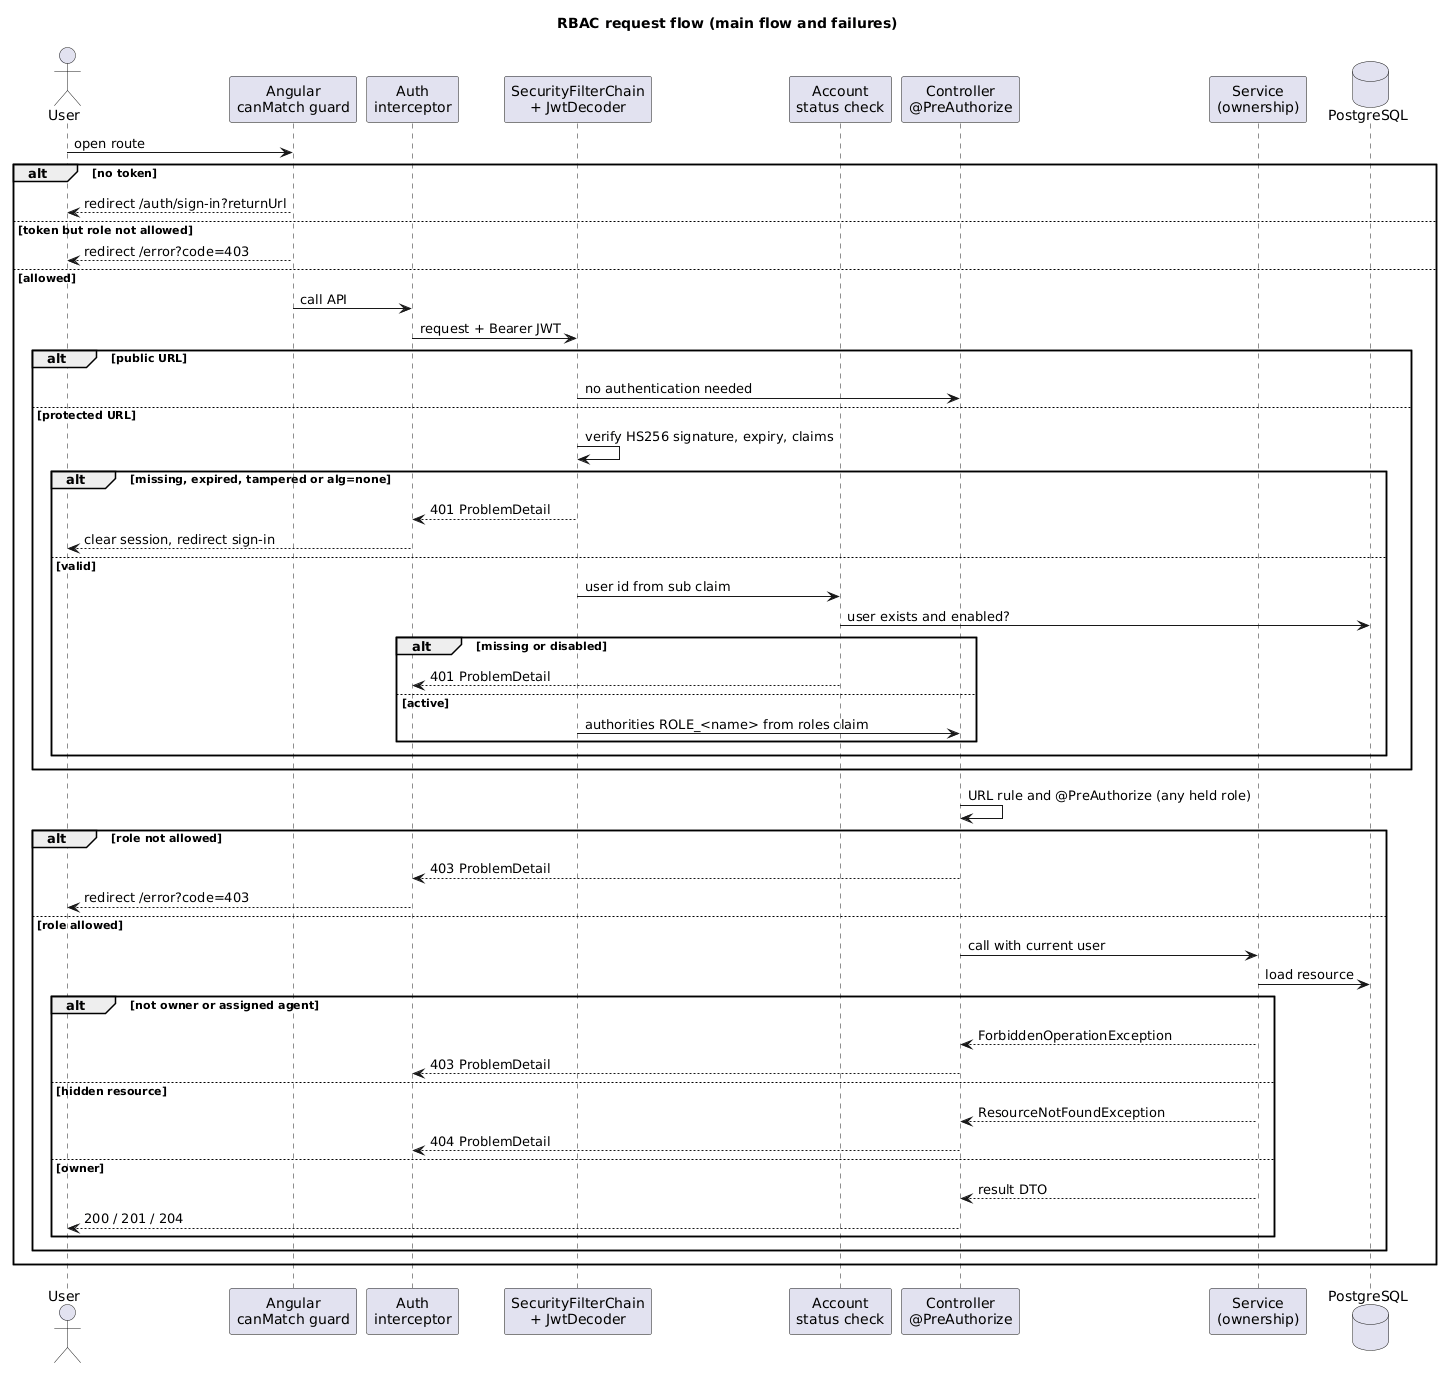

The diagram above was rendered by PlantUML. Its source (embedded in the PNG):
@startuml
title RBAC request flow (main flow and failures)
actor User
participant "Angular\ncanMatch guard" as Guard
participant "Auth\ninterceptor" as Interceptor
participant "SecurityFilterChain\n+ JwtDecoder" as Filter
participant "Account\nstatus check" as Status
participant "Controller\n@PreAuthorize" as Controller
participant "Service\n(ownership)" as Service
database "PostgreSQL" as DB

User -> Guard : open route
alt no token
  Guard --> User : redirect /auth/sign-in?returnUrl
else token but role not allowed
  Guard --> User : redirect /error?code=403
else allowed
  Guard -> Interceptor : call API
  Interceptor -> Filter : request + Bearer JWT
  alt public URL
    Filter -> Controller : no authentication needed
  else protected URL
    Filter -> Filter : verify HS256 signature, expiry, claims
    alt missing, expired, tampered or alg=none
      Filter --> Interceptor : 401 ProblemDetail
      Interceptor --> User : clear session, redirect sign-in
    else valid
      Filter -> Status : user id from sub claim
      Status -> DB : user exists and enabled?
      alt missing or disabled
        Status --> Interceptor : 401 ProblemDetail
      else active
        Filter -> Controller : authorities ROLE_<name> from roles claim
      end
    end
  end
  Controller -> Controller : URL rule and @PreAuthorize (any held role)
  alt role not allowed
    Controller --> Interceptor : 403 ProblemDetail
    Interceptor --> User : redirect /error?code=403
  else role allowed
    Controller -> Service : call with current user
    Service -> DB : load resource
    alt not owner or assigned agent
      Service --> Controller : ForbiddenOperationException
      Controller --> Interceptor : 403 ProblemDetail
    else hidden resource
      Service --> Controller : ResourceNotFoundException
      Controller --> Interceptor : 404 ProblemDetail
    else owner
      Service --> Controller : result DTO
      Controller --> User : 200 / 201 / 204
    end
  end
end
@enduml